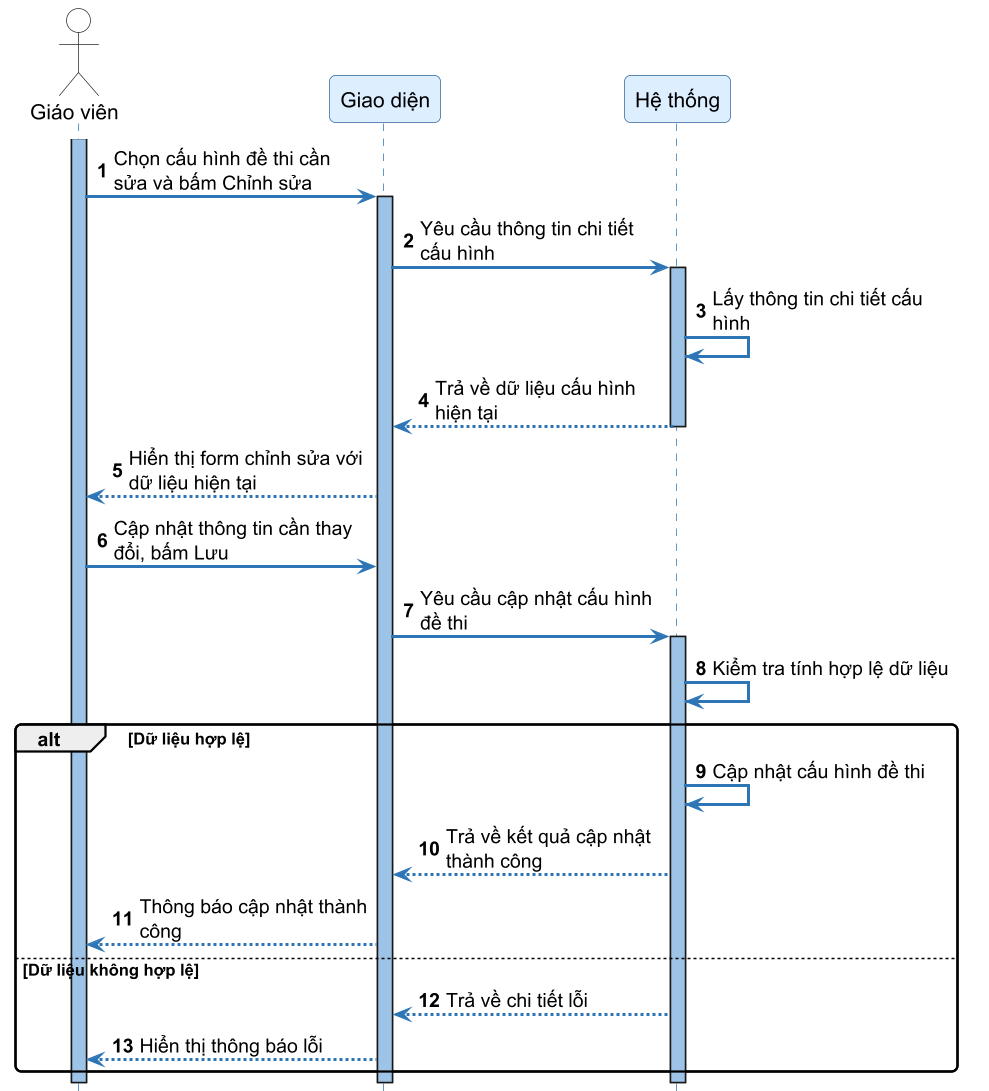

The diagram above was rendered by PlantUML. Its source (embedded in the PNG):
@startuml SD36_chinh_sua_cau_hinh_de_thi
skinparamlocked dpi 144
autonumber
skinparam sequenceArrowThickness 2
skinparam roundcorner 8
skinparam maxmessagesize 160
skinparam sequence {
    ArrowColor #2E75B6
    ActorBorderColor #333333
    LifeLineBorderColor #2E75B6
    LifeLineBackgroundColor #9DC3E6
    ParticipantBorderColor #336699
    ParticipantBackgroundColor #DDEEFF
    ParticipantFontSize 14
    ParticipantFontName "DejaVu Sans"
    ActorBackgroundColor White
    ActorFontName "DejaVu Sans"
    ActorFontSize 14
    NoteBackgroundColor #FFFFCC
    NoteBorderColor #CCCC00
}
skinparam fontname "DejaVu Sans"
hide footbox

actor "Giáo viên" as Teacher
participant "Giao diện" as FE
participant "Hệ thống" as SYS

activate Teacher
Teacher -> FE ++ : Chọn cấu hình đề thi cần sửa và bấm Chỉnh sửa
FE -> SYS ++ : Yêu cầu thông tin chi tiết cấu hình
SYS -> SYS : Lấy thông tin chi tiết cấu hình
SYS --> FE -- : Trả về dữ liệu cấu hình hiện tại
FE --> Teacher : Hiển thị form chỉnh sửa với dữ liệu hiện tại

Teacher -> FE : Cập nhật thông tin cần thay đổi, bấm Lưu

FE -> SYS ++ : Yêu cầu cập nhật cấu hình đề thi
SYS -> SYS : Kiểm tra tính hợp lệ dữ liệu

alt Dữ liệu hợp lệ
    SYS -> SYS : Cập nhật cấu hình đề thi
    SYS --> FE : Trả về kết quả cập nhật thành công
    FE --> Teacher : Thông báo cập nhật thành công
else Dữ liệu không hợp lệ
    SYS --> FE : Trả về chi tiết lỗi
    FE --> Teacher : Hiển thị thông báo lỗi
end
deactivate SYS
deactivate FE
deactivate Teacher

@enduml